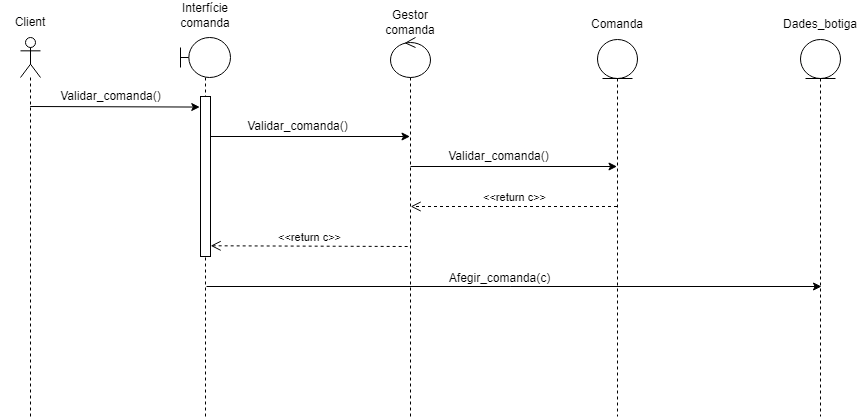

The diagram above was exported from draw.io. Its source (the exported page's mxGraphModel, read from the mxfile embedded in the PNG):
<mxGraphModel dx="2049" dy="1091" grid="1" gridSize="10" guides="1" tooltips="1" connect="1" arrows="1" fold="1" page="1" pageScale="1" pageWidth="1654" pageHeight="2336" background="#ffffff" math="0" shadow="0">
  <root>
    <mxCell id="0" />
    <mxCell id="1" parent="0" />
    <mxCell id="G9QWy_UaJNO9vhpsJ2bh-1" value="" style="shape=umlLifeline;perimeter=lifelinePerimeter;whiteSpace=wrap;html=1;container=1;dropTarget=0;collapsible=0;recursiveResize=0;outlineConnect=0;portConstraint=eastwest;newEdgeStyle={&quot;curved&quot;:0,&quot;rounded&quot;:0};participant=umlActor;" parent="1" vertex="1">
      <mxGeometry x="440" y="141" width="20" height="379" as="geometry" />
    </mxCell>
    <mxCell id="G9QWy_UaJNO9vhpsJ2bh-4" value="" style="shape=umlLifeline;perimeter=lifelinePerimeter;whiteSpace=wrap;html=1;container=1;dropTarget=0;collapsible=0;recursiveResize=0;outlineConnect=0;portConstraint=eastwest;newEdgeStyle={&quot;curved&quot;:0,&quot;rounded&quot;:0};participant=umlBoundary;" parent="1" vertex="1">
      <mxGeometry x="600" y="141" width="50" height="379" as="geometry" />
    </mxCell>
    <mxCell id="G9QWy_UaJNO9vhpsJ2bh-6" value="" style="shape=umlLifeline;perimeter=lifelinePerimeter;whiteSpace=wrap;html=1;container=1;dropTarget=0;collapsible=0;recursiveResize=0;outlineConnect=0;portConstraint=eastwest;newEdgeStyle={&quot;curved&quot;:0,&quot;rounded&quot;:0};participant=umlControl;" parent="1" vertex="1">
      <mxGeometry x="810" y="141" width="40" height="379" as="geometry" />
    </mxCell>
    <mxCell id="32Kn1VMV598TmIm77Vhq-1" value="Client" style="text;html=1;align=center;verticalAlign=middle;whiteSpace=wrap;rounded=0;" parent="1" vertex="1">
      <mxGeometry x="420" y="111" width="60" height="30" as="geometry" />
    </mxCell>
    <mxCell id="32Kn1VMV598TmIm77Vhq-2" value="Interfície comanda" style="text;html=1;align=center;verticalAlign=middle;whiteSpace=wrap;rounded=0;" parent="1" vertex="1">
      <mxGeometry x="595" y="104" width="60" height="30" as="geometry" />
    </mxCell>
    <mxCell id="32Kn1VMV598TmIm77Vhq-4" value="Comanda" style="text;html=1;align=center;verticalAlign=middle;whiteSpace=wrap;rounded=0;" parent="1" vertex="1">
      <mxGeometry x="1007" y="113" width="60" height="30" as="geometry" />
    </mxCell>
    <mxCell id="32Kn1VMV598TmIm77Vhq-38" value="" style="shape=umlLifeline;perimeter=lifelinePerimeter;whiteSpace=wrap;html=1;container=1;dropTarget=0;collapsible=0;recursiveResize=0;outlineConnect=0;portConstraint=eastwest;newEdgeStyle={&quot;curved&quot;:0,&quot;rounded&quot;:0};participant=umlEntity;size=39;" parent="1" vertex="1">
      <mxGeometry x="1017" y="143" width="40" height="377" as="geometry" />
    </mxCell>
    <mxCell id="32Kn1VMV598TmIm77Vhq-39" value="Gestor comanda" style="text;html=1;align=center;verticalAlign=middle;whiteSpace=wrap;rounded=0;" parent="1" vertex="1">
      <mxGeometry x="800" y="111" width="60" height="30" as="geometry" />
    </mxCell>
    <mxCell id="7rEl4BCDMID_hC8rXl2G-1" value="" style="endArrow=classic;html=1;rounded=0;entryX=-0.071;entryY=0.066;entryDx=0;entryDy=0;entryPerimeter=0;" edge="1" parent="1" target="7rEl4BCDMID_hC8rXl2G-17">
      <mxGeometry width="50" height="50" relative="1" as="geometry">
        <mxPoint x="449.66666666666674" y="210" as="sourcePoint" />
        <mxPoint x="624.5000000000002" y="210" as="targetPoint" />
      </mxGeometry>
    </mxCell>
    <mxCell id="7rEl4BCDMID_hC8rXl2G-2" value="Validar_comanda()" style="text;html=1;align=center;verticalAlign=middle;resizable=0;points=[];autosize=1;strokeColor=none;fillColor=none;" vertex="1" parent="1">
      <mxGeometry x="470" y="185" width="120" height="30" as="geometry" />
    </mxCell>
    <mxCell id="7rEl4BCDMID_hC8rXl2G-5" value="" style="endArrow=classic;html=1;rounded=0;" edge="1" parent="1" target="G9QWy_UaJNO9vhpsJ2bh-6">
      <mxGeometry width="50" height="50" relative="1" as="geometry">
        <mxPoint x="625.1666666666667" y="240" as="sourcePoint" />
        <mxPoint x="800.0000000000002" y="240" as="targetPoint" />
      </mxGeometry>
    </mxCell>
    <mxCell id="7rEl4BCDMID_hC8rXl2G-6" value="Validar_comanda()" style="text;html=1;align=center;verticalAlign=middle;resizable=0;points=[];autosize=1;strokeColor=none;fillColor=none;" vertex="1" parent="1">
      <mxGeometry x="656.5" y="215" width="120" height="30" as="geometry" />
    </mxCell>
    <mxCell id="7rEl4BCDMID_hC8rXl2G-7" value="Dades_botiga" style="text;html=1;align=center;verticalAlign=middle;whiteSpace=wrap;rounded=0;" vertex="1" parent="1">
      <mxGeometry x="1210" y="113" width="60" height="30" as="geometry" />
    </mxCell>
    <mxCell id="7rEl4BCDMID_hC8rXl2G-8" value="" style="shape=umlLifeline;perimeter=lifelinePerimeter;whiteSpace=wrap;html=1;container=1;dropTarget=0;collapsible=0;recursiveResize=0;outlineConnect=0;portConstraint=eastwest;newEdgeStyle={&quot;curved&quot;:0,&quot;rounded&quot;:0};participant=umlEntity;size=39;" vertex="1" parent="1">
      <mxGeometry x="1220" y="143" width="40" height="377" as="geometry" />
    </mxCell>
    <mxCell id="7rEl4BCDMID_hC8rXl2G-9" value="" style="endArrow=classic;html=1;rounded=0;" edge="1" parent="1">
      <mxGeometry width="50" height="50" relative="1" as="geometry">
        <mxPoint x="830" y="270" as="sourcePoint" />
        <mxPoint x="1036.5" y="270" as="targetPoint" />
      </mxGeometry>
    </mxCell>
    <mxCell id="7rEl4BCDMID_hC8rXl2G-10" value="Validar_comanda()" style="text;html=1;align=center;verticalAlign=middle;resizable=0;points=[];autosize=1;strokeColor=none;fillColor=none;" vertex="1" parent="1">
      <mxGeometry x="858.33" y="245" width="120" height="30" as="geometry" />
    </mxCell>
    <mxCell id="7rEl4BCDMID_hC8rXl2G-15" value="&amp;lt;&amp;lt;return c&amp;gt;&amp;gt;" style="html=1;verticalAlign=bottom;endArrow=open;dashed=1;endSize=8;curved=0;rounded=0;" edge="1" parent="1">
      <mxGeometry relative="1" as="geometry">
        <mxPoint x="1036.5" y="310" as="sourcePoint" />
        <mxPoint x="830.1666666666667" y="310" as="targetPoint" />
      </mxGeometry>
    </mxCell>
    <mxCell id="7rEl4BCDMID_hC8rXl2G-16" value="&amp;lt;&amp;lt;return c&amp;gt;&amp;gt;" style="html=1;verticalAlign=bottom;endArrow=open;dashed=1;endSize=8;curved=0;rounded=0;entryX=1.014;entryY=0.933;entryDx=0;entryDy=0;entryPerimeter=0;" edge="1" parent="1" target="7rEl4BCDMID_hC8rXl2G-17">
      <mxGeometry relative="1" as="geometry">
        <mxPoint x="827.1600000000001" y="350" as="sourcePoint" />
        <mxPoint x="624.9966666666668" y="350" as="targetPoint" />
      </mxGeometry>
    </mxCell>
    <mxCell id="7rEl4BCDMID_hC8rXl2G-17" value="" style="rounded=0;whiteSpace=wrap;html=1;" vertex="1" parent="1">
      <mxGeometry x="620" y="200" width="10" height="160" as="geometry" />
    </mxCell>
    <mxCell id="7rEl4BCDMID_hC8rXl2G-18" value="" style="endArrow=classic;html=1;rounded=0;" edge="1" parent="1">
      <mxGeometry width="50" height="50" relative="1" as="geometry">
        <mxPoint x="626" y="390" as="sourcePoint" />
        <mxPoint x="1241" y="390" as="targetPoint" />
      </mxGeometry>
    </mxCell>
    <mxCell id="7rEl4BCDMID_hC8rXl2G-19" value="Afegir_comanda(c)" style="text;html=1;align=center;verticalAlign=middle;resizable=0;points=[];autosize=1;strokeColor=none;fillColor=none;" vertex="1" parent="1">
      <mxGeometry x="859.33" y="367" width="120" height="30" as="geometry" />
    </mxCell>
  </root>
</mxGraphModel>